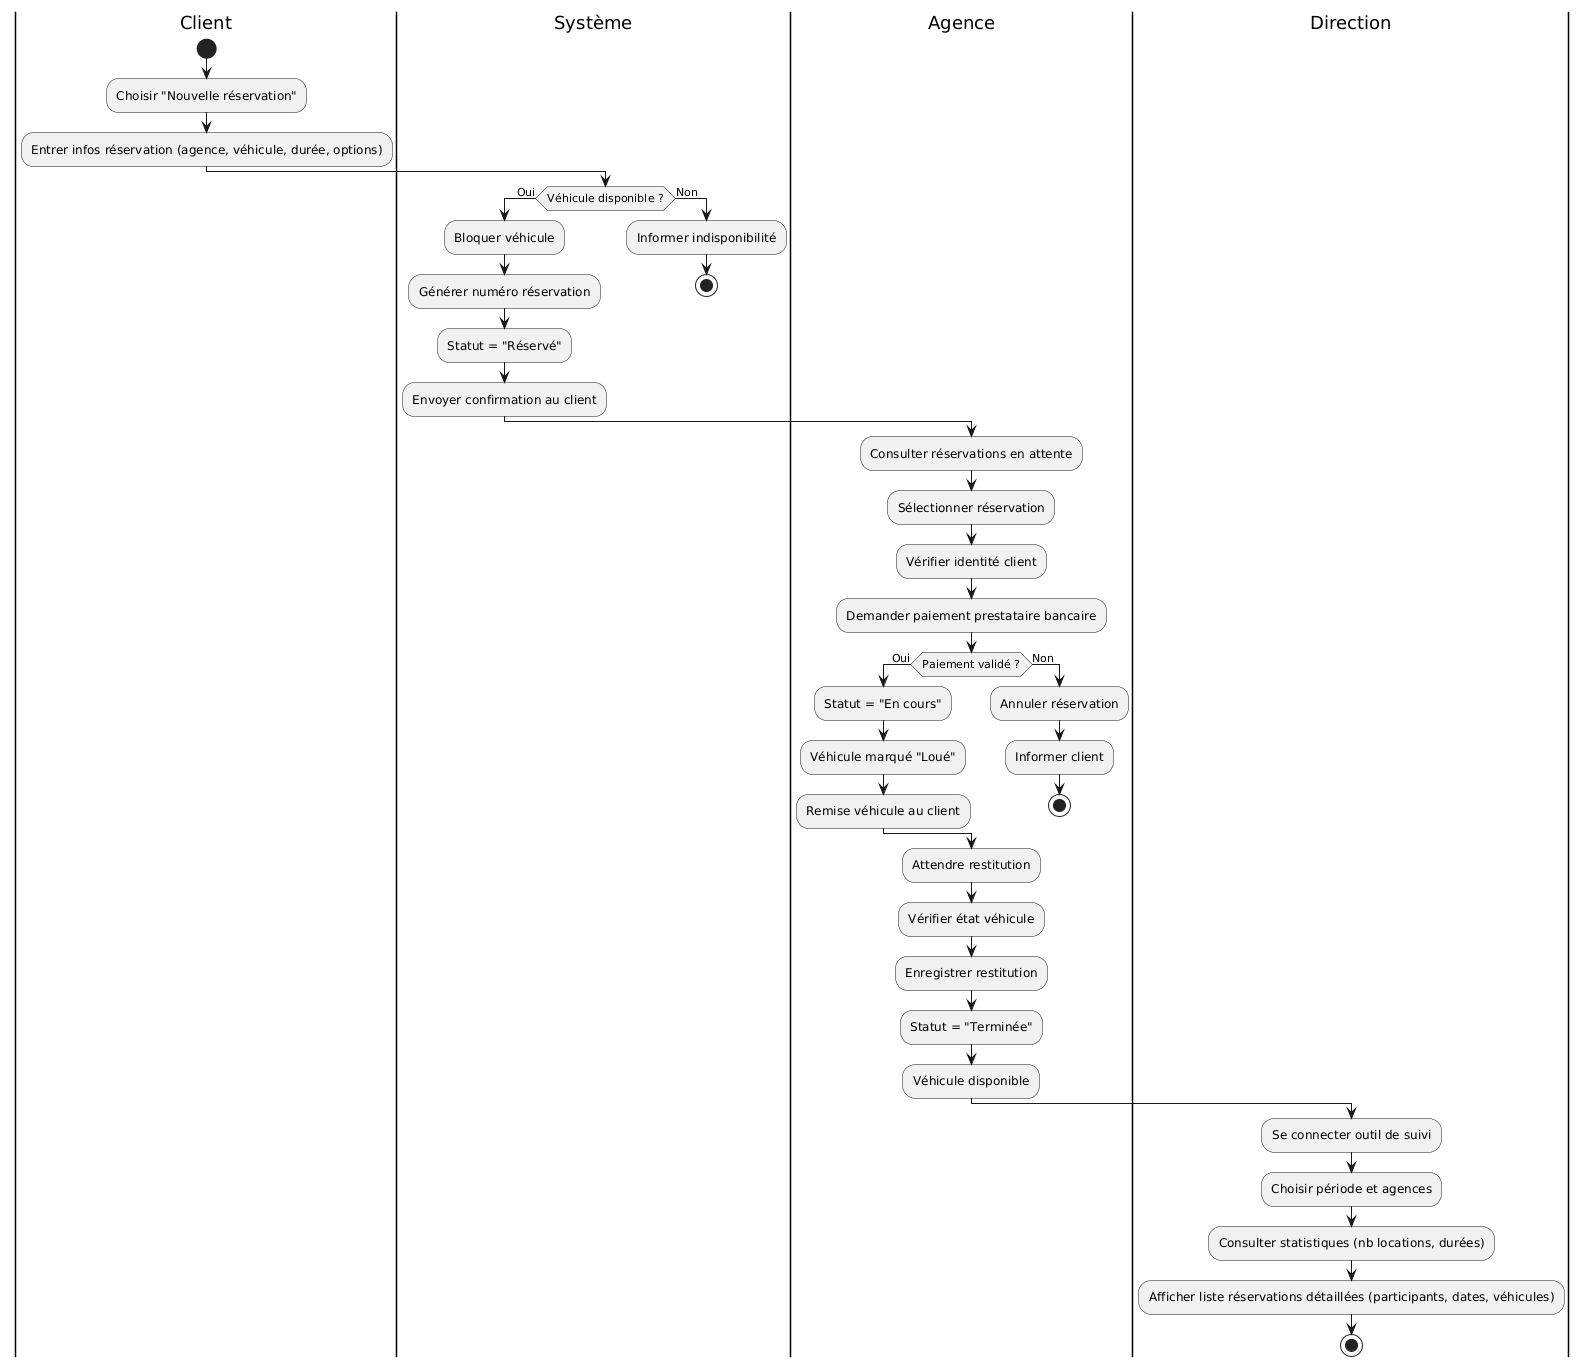

The diagram above was rendered by PlantUML. Its source (embedded in the PNG):
@startuml
|Client|
start
:Choisir "Nouvelle réservation";
:Entrer infos réservation (agence, véhicule, durée, options);

|Système|
if (Véhicule disponible ?) then (Oui)
  :Bloquer véhicule;
  :Générer numéro réservation;
  :Statut = "Réservé";
  :Envoyer confirmation au client;
else (Non)
  :Informer indisponibilité;
  stop
endif

|Agence|
:Consulter réservations en attente;
:Sélectionner réservation;
:Vérifier identité client;
:Demander paiement prestataire bancaire;

if (Paiement validé ?) then (Oui)
  :Statut = "En cours";
  :Véhicule marqué "Loué";
  :Remise véhicule au client;
else (Non)
  :Annuler réservation;
  :Informer client;
  stop
endif

:Attendre restitution;
:Vérifier état véhicule;
:Enregistrer restitution;
:Statut = "Terminée";
:Véhicule disponible;

|Direction|
:Se connecter outil de suivi;
:Choisir période et agences;
:Consulter statistiques (nb locations, durées);
:Afficher liste réservations détaillées (participants, dates, véhicules);

stop
@enduml